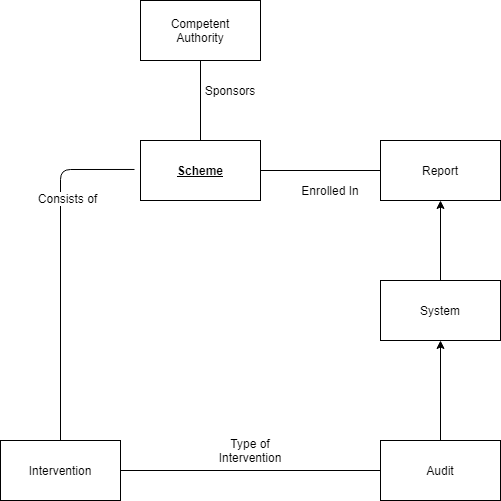

The diagram above was exported from draw.io. Its source (the exported page's mxGraphModel, read from the mxfile embedded in the PNG):
<mxGraphModel dx="1327" dy="802" grid="1" gridSize="10" guides="1" tooltips="1" connect="1" arrows="1" fold="1" page="1" pageScale="1" pageWidth="827" pageHeight="1169" math="0" shadow="0">
  <root>
    <mxCell id="WIyWlLk6GJQsqaUBKTNV-0" />
    <mxCell id="WIyWlLk6GJQsqaUBKTNV-1" parent="WIyWlLk6GJQsqaUBKTNV-0" />
    <mxCell id="8JdgNKyFn9PyIBuvd6aE-0" value="&lt;b&gt;&lt;u&gt;Scheme&lt;/u&gt;&lt;/b&gt;" style="rounded=0;whiteSpace=wrap;html=1;" parent="WIyWlLk6GJQsqaUBKTNV-1" vertex="1">
      <mxGeometry x="360" y="360" width="120" height="60" as="geometry" />
    </mxCell>
    <mxCell id="8JdgNKyFn9PyIBuvd6aE-2" value="Intervention" style="rounded=0;whiteSpace=wrap;html=1;" parent="WIyWlLk6GJQsqaUBKTNV-1" vertex="1">
      <mxGeometry x="220" y="660" width="120" height="60" as="geometry" />
    </mxCell>
    <mxCell id="Pu1pzdJHE1BC7NIVFddI-1" style="edgeStyle=orthogonalEdgeStyle;rounded=0;orthogonalLoop=1;jettySize=auto;html=1;exitX=0.5;exitY=0;exitDx=0;exitDy=0;entryX=0.5;entryY=1;entryDx=0;entryDy=0;" edge="1" parent="WIyWlLk6GJQsqaUBKTNV-1" source="8JdgNKyFn9PyIBuvd6aE-3" target="8JdgNKyFn9PyIBuvd6aE-4">
      <mxGeometry relative="1" as="geometry" />
    </mxCell>
    <mxCell id="8JdgNKyFn9PyIBuvd6aE-3" value="Audit" style="rounded=0;whiteSpace=wrap;html=1;" parent="WIyWlLk6GJQsqaUBKTNV-1" vertex="1">
      <mxGeometry x="600" y="660" width="120" height="60" as="geometry" />
    </mxCell>
    <mxCell id="Pu1pzdJHE1BC7NIVFddI-5" style="edgeStyle=orthogonalEdgeStyle;rounded=0;orthogonalLoop=1;jettySize=auto;html=1;exitX=0.5;exitY=0;exitDx=0;exitDy=0;entryX=0.5;entryY=1;entryDx=0;entryDy=0;" edge="1" parent="WIyWlLk6GJQsqaUBKTNV-1" source="8JdgNKyFn9PyIBuvd6aE-4" target="Pu1pzdJHE1BC7NIVFddI-4">
      <mxGeometry relative="1" as="geometry" />
    </mxCell>
    <mxCell id="8JdgNKyFn9PyIBuvd6aE-4" value="System" style="rounded=0;whiteSpace=wrap;html=1;" parent="WIyWlLk6GJQsqaUBKTNV-1" vertex="1">
      <mxGeometry x="600" y="500" width="120" height="60" as="geometry" />
    </mxCell>
    <mxCell id="8JdgNKyFn9PyIBuvd6aE-5" value="Competent&lt;br&gt;Authority" style="rounded=0;whiteSpace=wrap;html=1;" parent="WIyWlLk6GJQsqaUBKTNV-1" vertex="1">
      <mxGeometry x="360" y="220" width="120" height="60" as="geometry" />
    </mxCell>
    <mxCell id="8JdgNKyFn9PyIBuvd6aE-19" value="" style="endArrow=none;html=1;entryX=-0.05;entryY=0.483;entryDx=0;entryDy=0;entryPerimeter=0;exitX=0.5;exitY=0;exitDx=0;exitDy=0;" parent="WIyWlLk6GJQsqaUBKTNV-1" target="8JdgNKyFn9PyIBuvd6aE-0" edge="1" source="8JdgNKyFn9PyIBuvd6aE-2">
      <mxGeometry width="50" height="50" relative="1" as="geometry">
        <mxPoint x="280" y="600" as="sourcePoint" />
        <mxPoint x="250" y="420" as="targetPoint" />
        <Array as="points">
          <mxPoint x="280" y="389" />
        </Array>
      </mxGeometry>
    </mxCell>
    <mxCell id="8JdgNKyFn9PyIBuvd6aE-20" value="Consists of" style="text;html=1;align=center;verticalAlign=middle;resizable=0;points=[];labelBackgroundColor=#ffffff;" parent="8JdgNKyFn9PyIBuvd6aE-19" vertex="1" connectable="0">
      <mxGeometry x="0.4" y="-6" relative="1" as="geometry">
        <mxPoint y="-1" as="offset" />
      </mxGeometry>
    </mxCell>
    <mxCell id="8JdgNKyFn9PyIBuvd6aE-25" style="edgeStyle=none;rounded=0;orthogonalLoop=1;jettySize=auto;html=1;entryX=1;entryY=0.5;entryDx=0;entryDy=0;" parent="WIyWlLk6GJQsqaUBKTNV-1" edge="1">
      <mxGeometry relative="1" as="geometry">
        <mxPoint x="560" y="495" as="sourcePoint" />
        <mxPoint x="560" y="495" as="targetPoint" />
      </mxGeometry>
    </mxCell>
    <mxCell id="8JdgNKyFn9PyIBuvd6aE-26" value="" style="endArrow=none;html=1;exitX=1;exitY=0.5;exitDx=0;exitDy=0;entryX=0;entryY=0.5;entryDx=0;entryDy=0;" parent="WIyWlLk6GJQsqaUBKTNV-1" source="8JdgNKyFn9PyIBuvd6aE-2" edge="1" target="8JdgNKyFn9PyIBuvd6aE-3">
      <mxGeometry width="50" height="50" relative="1" as="geometry">
        <mxPoint x="420" y="470" as="sourcePoint" />
        <mxPoint x="660" y="600" as="targetPoint" />
      </mxGeometry>
    </mxCell>
    <mxCell id="8JdgNKyFn9PyIBuvd6aE-27" value="" style="endArrow=none;html=1;entryX=0;entryY=0.5;entryDx=0;entryDy=0;exitX=1;exitY=0.5;exitDx=0;exitDy=0;" parent="WIyWlLk6GJQsqaUBKTNV-1" edge="1">
      <mxGeometry width="50" height="50" relative="1" as="geometry">
        <mxPoint x="480" y="390" as="sourcePoint" />
        <mxPoint x="600" y="390" as="targetPoint" />
      </mxGeometry>
    </mxCell>
    <mxCell id="8JdgNKyFn9PyIBuvd6aE-29" value="Enrolled In" style="text;html=1;strokeColor=none;fillColor=none;align=center;verticalAlign=middle;whiteSpace=wrap;rounded=0;" parent="WIyWlLk6GJQsqaUBKTNV-1" vertex="1">
      <mxGeometry x="520" y="400" width="60" height="20" as="geometry" />
    </mxCell>
    <mxCell id="8JdgNKyFn9PyIBuvd6aE-32" value="" style="endArrow=none;html=1;entryX=0.5;entryY=1;entryDx=0;entryDy=0;exitX=0.5;exitY=0;exitDx=0;exitDy=0;" parent="WIyWlLk6GJQsqaUBKTNV-1" source="8JdgNKyFn9PyIBuvd6aE-0" target="8JdgNKyFn9PyIBuvd6aE-5" edge="1">
      <mxGeometry width="50" height="50" relative="1" as="geometry">
        <mxPoint x="420" y="470" as="sourcePoint" />
        <mxPoint x="470" y="420" as="targetPoint" />
      </mxGeometry>
    </mxCell>
    <mxCell id="8JdgNKyFn9PyIBuvd6aE-33" value="Sponsors" style="text;html=1;strokeColor=none;fillColor=none;align=center;verticalAlign=middle;whiteSpace=wrap;rounded=0;" parent="WIyWlLk6GJQsqaUBKTNV-1" vertex="1">
      <mxGeometry x="430" y="300" width="40" height="20" as="geometry" />
    </mxCell>
    <mxCell id="Pu1pzdJHE1BC7NIVFddI-3" value="Type of Intervention" style="text;html=1;strokeColor=none;fillColor=none;align=center;verticalAlign=middle;whiteSpace=wrap;rounded=0;" vertex="1" parent="WIyWlLk6GJQsqaUBKTNV-1">
      <mxGeometry x="450" y="660" width="40" height="20" as="geometry" />
    </mxCell>
    <mxCell id="Pu1pzdJHE1BC7NIVFddI-4" value="Report" style="rounded=0;whiteSpace=wrap;html=1;" vertex="1" parent="WIyWlLk6GJQsqaUBKTNV-1">
      <mxGeometry x="600" y="360" width="120" height="60" as="geometry" />
    </mxCell>
  </root>
</mxGraphModel>